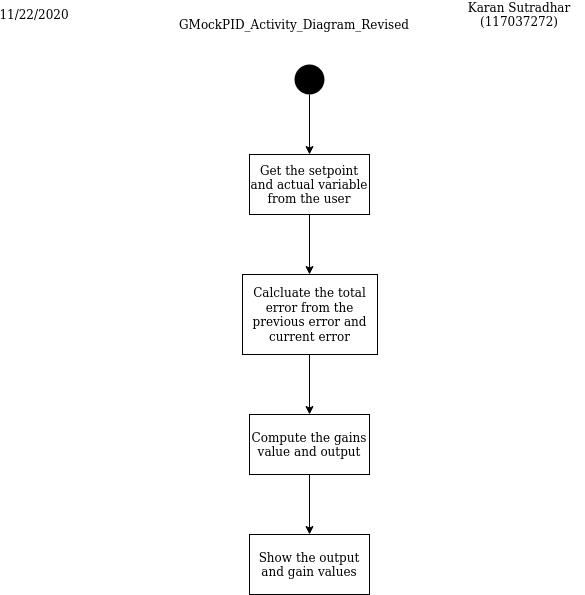

The diagram above was exported from draw.io. Its source (the exported page's mxGraphModel, read from the mxfile embedded in the PNG):
<mxGraphModel dx="385" dy="453" grid="1" gridSize="10" guides="1" tooltips="1" connect="1" arrows="1" fold="1" page="1" pageScale="1" pageWidth="850" pageHeight="1100" math="0" shadow="0">
  <root>
    <mxCell id="0" />
    <mxCell id="1" parent="0" />
    <mxCell id="YGuarn6e8wf9CUKVXmvc-3" value="Karan Sutradhar (117037272)" style="text;html=1;strokeColor=none;fillColor=none;align=center;verticalAlign=middle;whiteSpace=wrap;rounded=0;" vertex="1" parent="1">
      <mxGeometry x="570" y="60" width="130" height="20" as="geometry" />
    </mxCell>
    <mxCell id="YGuarn6e8wf9CUKVXmvc-4" value="GMockPID_Activity_Diagram_Revised" style="text;html=1;strokeColor=none;fillColor=none;align=center;verticalAlign=middle;whiteSpace=wrap;rounded=0;" vertex="1" parent="1">
      <mxGeometry x="290" y="60" width="240" height="40" as="geometry" />
    </mxCell>
    <mxCell id="YGuarn6e8wf9CUKVXmvc-5" value="&lt;div&gt;11/22/2020&lt;/div&gt;" style="text;html=1;strokeColor=none;fillColor=none;align=center;verticalAlign=middle;whiteSpace=wrap;rounded=0;" vertex="1" parent="1">
      <mxGeometry x="130" y="60" width="40" height="20" as="geometry" />
    </mxCell>
    <mxCell id="YGuarn6e8wf9CUKVXmvc-28" value="" style="ellipse;fillColor=#000000;strokeColor=none;" vertex="1" parent="1">
      <mxGeometry x="410" y="120" width="30" height="30" as="geometry" />
    </mxCell>
    <mxCell id="YGuarn6e8wf9CUKVXmvc-29" value="" style="endArrow=classic;html=1;" edge="1" parent="1">
      <mxGeometry width="50" height="50" relative="1" as="geometry">
        <mxPoint x="425" y="150" as="sourcePoint" />
        <mxPoint x="425" y="210" as="targetPoint" />
      </mxGeometry>
    </mxCell>
    <mxCell id="YGuarn6e8wf9CUKVXmvc-30" value="Get the setpoint and actual variable from the user" style="rounded=0;whiteSpace=wrap;html=1;" vertex="1" parent="1">
      <mxGeometry x="365" y="210" width="120" height="60" as="geometry" />
    </mxCell>
    <mxCell id="YGuarn6e8wf9CUKVXmvc-32" value="" style="endArrow=classic;html=1;" edge="1" parent="1">
      <mxGeometry width="50" height="50" relative="1" as="geometry">
        <mxPoint x="425" y="270" as="sourcePoint" />
        <mxPoint x="425" y="330" as="targetPoint" />
      </mxGeometry>
    </mxCell>
    <mxCell id="YGuarn6e8wf9CUKVXmvc-33" value="Calcluate the total error from the previous error and current error" style="rounded=0;whiteSpace=wrap;html=1;" vertex="1" parent="1">
      <mxGeometry x="358" y="330" width="135" height="80" as="geometry" />
    </mxCell>
    <mxCell id="YGuarn6e8wf9CUKVXmvc-34" value="" style="endArrow=classic;html=1;" edge="1" parent="1">
      <mxGeometry width="50" height="50" relative="1" as="geometry">
        <mxPoint x="425" y="410" as="sourcePoint" />
        <mxPoint x="425" y="470" as="targetPoint" />
      </mxGeometry>
    </mxCell>
    <mxCell id="YGuarn6e8wf9CUKVXmvc-35" value="Compute the gains value and output" style="rounded=0;whiteSpace=wrap;html=1;" vertex="1" parent="1">
      <mxGeometry x="365" y="470" width="120" height="60" as="geometry" />
    </mxCell>
    <mxCell id="YGuarn6e8wf9CUKVXmvc-36" value="" style="endArrow=classic;html=1;" edge="1" parent="1">
      <mxGeometry width="50" height="50" relative="1" as="geometry">
        <mxPoint x="425" y="530" as="sourcePoint" />
        <mxPoint x="425" y="590" as="targetPoint" />
      </mxGeometry>
    </mxCell>
    <mxCell id="YGuarn6e8wf9CUKVXmvc-37" value="Show the output and gain values" style="rounded=0;whiteSpace=wrap;html=1;" vertex="1" parent="1">
      <mxGeometry x="365" y="590" width="120" height="60" as="geometry" />
    </mxCell>
  </root>
</mxGraphModel>